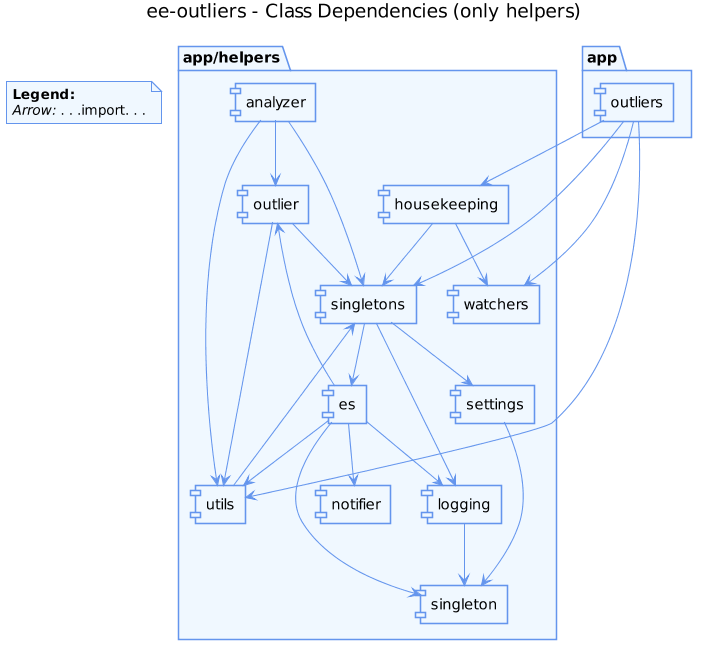

The diagram above was rendered by PlantUML. Its source (embedded in the PNG):
@startuml
skinparam shadowing false
 
skinparam dpi 100
 
skinparam package {
  BackgroundColor AliceBlue
  ArrowColor CornflowerBlue
  BorderColor CornflowerBlue
}

skinparam component {
  BackgroundColor AliceBlue
  ArrowColor CornflowerBlue
  BorderColor CornflowerBlue
}

skinparam note {
  BackgroundColor AliceBlue
  ArrowColor CornflowerBlue
  BorderColor CornflowerBlue
}

skinparam stereotypeCBackgroundColor OldLace

title ee-outliers - Class Dependencies (only helpers)

package "app" {
  [outliers]
}

package "app/helpers" {
  [analyzer]
  [es]
  [housekeeping]
  [logging]
  [notifier]
  [outlier]
  [settings]
  [singleton]
  [singletons]
  [watchers]
  [utils]
}

[outliers] --> [singletons]
[outliers] --> [utils]
[outliers] --> [housekeeping]
[outliers] --> [watchers]

[singletons] --> [settings]
[singletons] --> [logging]
[singletons] --> [es]

[settings] --> [singleton]

[utils] --> [singletons]

[outlier] --> [singletons]
[outlier] --> [utils]

[logging] --> [singleton]

[housekeeping] --> [singletons]
[housekeeping] --> [watchers]

[es] --> [singleton]
[es] --> [notifier]
[es] --> [utils]
[es] --> [logging]
[es] --> [outlier]

[analyzer] --> [singletons]
[analyzer] --> [utils]
[analyzer] --> [outlier]

note as N1 
    <b>Legend:</b>
    //Arrow:// . . .import. . .
end note
@enduml